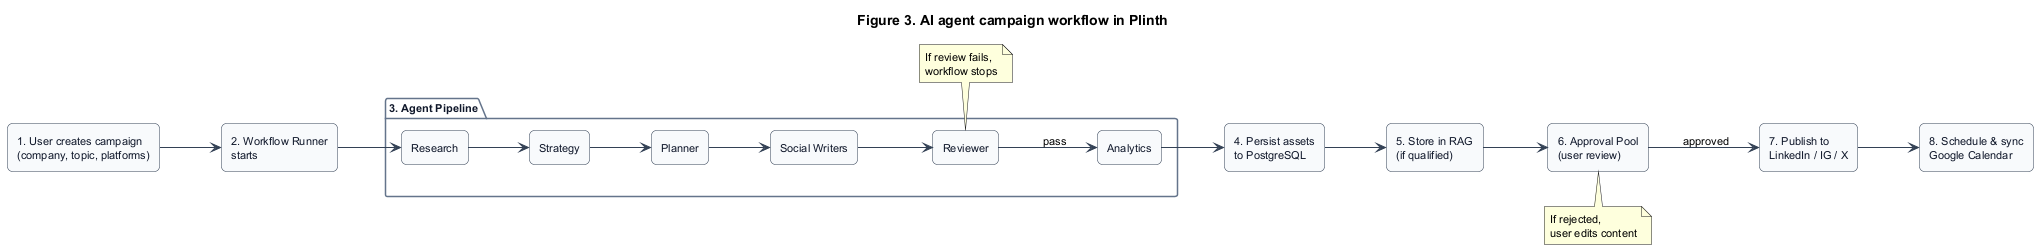

The diagram above was rendered by PlantUML. Its source (embedded in the PNG):
@startuml Plinth_Campaign_Workflow
left to right direction
skinparam shadowing false
skinparam defaultFontSize 11
skinparam titleFontSize 14
skinparam rectangle {
  BackgroundColor #F8FAFC
  BorderColor #334155
  FontColor #0F172A
  RoundCorner 10
}
skinparam package {
  BackgroundColor #FFFFFF
  BorderColor #64748B
  FontColor #0F172A
}
skinparam arrow {
  Color #334155
}

title Figure 3. AI agent campaign workflow in Plinth

rectangle "1. User creates campaign\n(company, topic, platforms)" as s1
rectangle "2. Workflow Runner\nstarts" as s2

package "3. Agent Pipeline" {
  rectangle "Research" as s3
  rectangle "Strategy" as s4
  rectangle "Planner" as s5
  rectangle "Social Writers" as s6
  rectangle "Reviewer" as s7
  rectangle "Analytics" as s8
}

rectangle "4. Persist assets\nto PostgreSQL" as s9
rectangle "5. Store in RAG\n(if qualified)" as s10
rectangle "6. Approval Pool\n(user review)" as s11
rectangle "7. Publish to\nLinkedIn / IG / X" as s12
rectangle "8. Schedule & sync\nGoogle Calendar" as s13

s1 --> s2
s2 --> s3
s3 --> s4
s4 --> s5
s5 --> s6
s6 --> s7
s7 --> s8 : pass
s8 --> s9
s9 --> s10
s10 --> s11
s11 --> s12 : approved
s12 --> s13

note bottom of s7
  If review fails,
  workflow stops
end note

note bottom of s11
  If rejected,
  user edits content
end note

@enduml